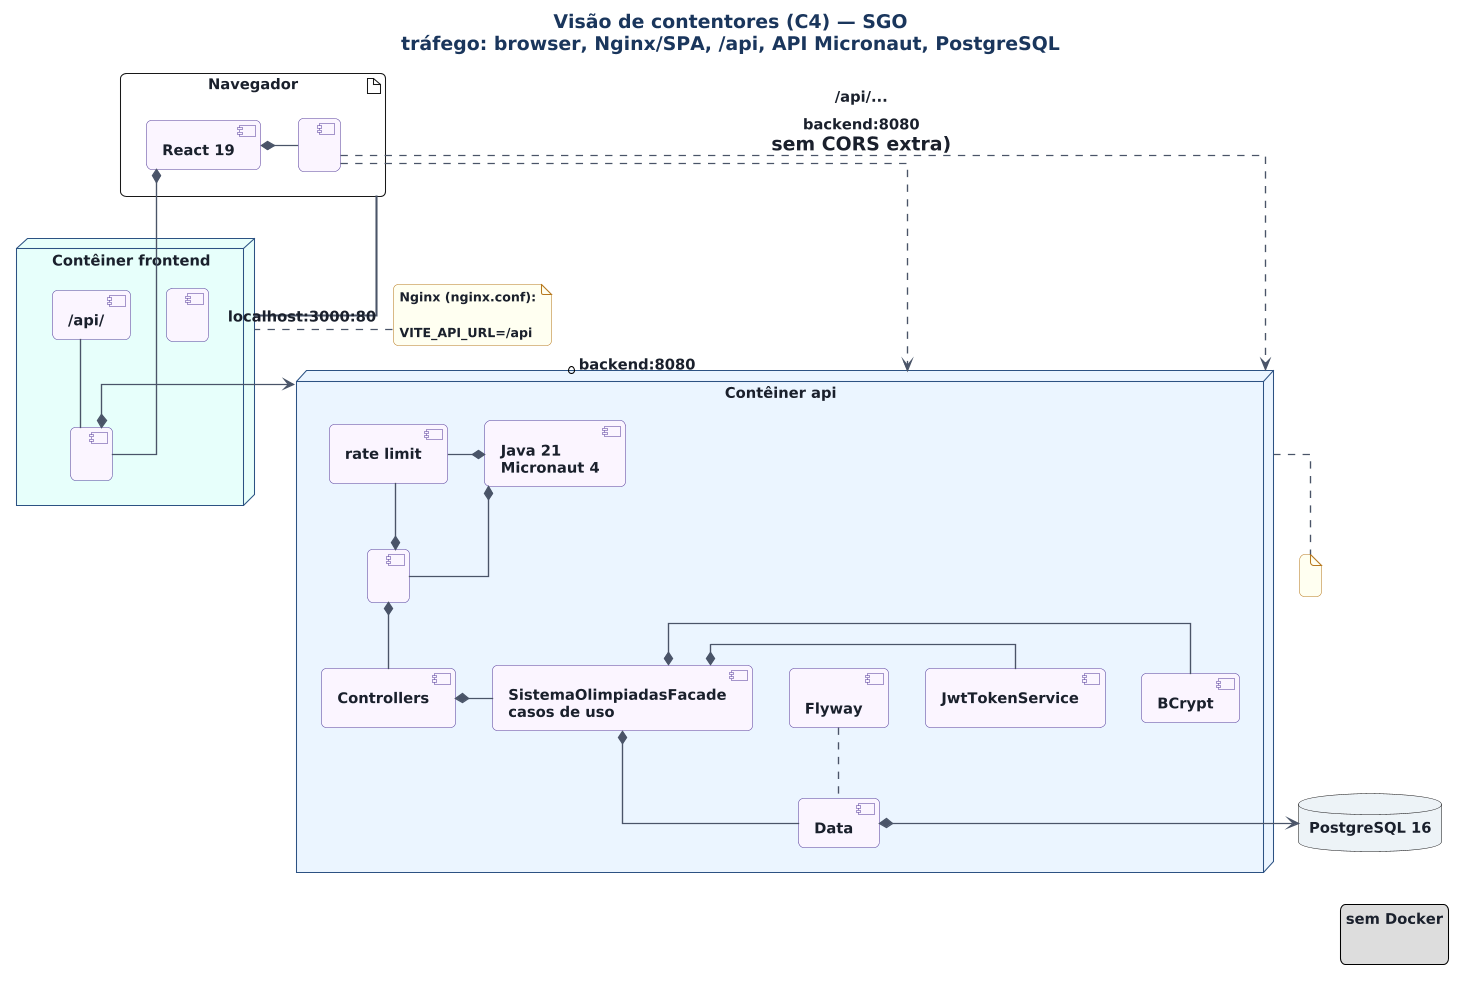

The diagram above was rendered by PlantUML. Its source (embedded in the PNG):
@startuml
' SGO estilo inlinado (cópia de _estilo-plantuml.puml — editor Web sem !include)
skinparam defaultFontName "Segoe UI", "Helvetica", Arial, sans-serif
skinparam defaultFontSize 14
skinparam defaultFontColor #1a202c
skinparam titleFontSize 18
skinparam titleFontStyle bold
skinparam titleFontColor #1a365d
skinparam shadowing false
skinparam linetype ortho
skinparam roundcorner 10
skinparam ArrowColor #4a5568
skinparam ArrowThickness 1.3
skinparam packageStyle rectangle
skinparam stereotypeCBackgroundColor #edf2f7
skinparam stereotypeCFontColor #2d3748
skinparam class {
  FontSize 14
  AttributeFontSize 13
  TitleFontSize 15
  HeaderBackgroundColor #bee3f8
  BorderColor #2b6cb0
  BackgroundColor #f7fafc
}
skinparam usecase {
  FontSize 14
  BorderColor #2f855a
  BackgroundColor #f0fff4
}
skinparam actor {
  FontSize 15
  FontColor #1a202c
}
skinparam component {
  FontSize 14
  BorderColor #553c9a
  BackgroundColor #faf5ff
}
skinparam node {
  FontSize 14
  BorderColor #2c5282
  BackgroundColor #ebf8ff
}
skinparam note {
  FontSize 12
  BackgroundColor #fffff0
  BorderColor #b7791f
}
scale 1.05

title Visão de contentores (C4) — SGO\ntráfego: browser, Nginx/SPA, **/api**, API Micronaut, PostgreSQL

artifact "Navegador" as BROWSER {
  [SPA **React 19** + Vite] as SPA
  [Chamadas HTTP: Axios\ntoken em *sessionStorage*] as AXI
}

node "Contêiner **frontend**" as C_FE #E6FFFA {
  [Nginx\nporta interna 80] as NGX
  [Assets estáticos: *dist/*\n*build* multi-stage] as ST
  [Reescrita: **/api/**] as PROXY
  ST -[hidden]left- PROXY
  PROXY -[hidden]down- NGX
  PROXY -right- NGX
}

node "Contêiner **api**" as C_API #EBF4FF {
  [Runtime **Java 21**\n**Micronaut 4**] as RUN
  [Cadeia HTTP: RequestId, CORS,\nsegurança, JWT] as CHAIN
  [**Controllers** REST +\n*OpenAPI* / *Swagger*] as REST
  [**SistemaOlimpiadasFacade** +\n**casos de uso**] as UCP
  [Hibernate / **Data**] as JPA
  [**JwtTokenService**\n(HS256)] as JWTU
  [**BCrypt**] as BCU
  [Janela móvel: **rate limit**\nPOST *auth/login*] as RLM
  [Migrações\n**Flyway**] as FLYM
  RUN *-left- RLM
  CHAIN *-up- RLM
  RLM -[hidden]right- CHAIN
}

database "**PostgreSQL 16**\n(schema *sgo*)" as DB #EDF2F7

BROWSER -[thickness=2]down- C_FE : mapeado no host\ne.g. **localhost:3000:80** \n(Compose)
SPA *-right- AXI
SPA *-down- NGX

AXI ..> C_API : JSON **/api/...** \n(Nginx: *strip* e encaminhamento\na **backend:8080**; mesmo host\n= sem CORS extra)
AXI ..> C_API : cabeçalho *Authorization* opcional

NGX *-r-> C_API : *proxy_pass* → serviço **backend:8080**\n(a API *Micronaut* não reexpõe o *prefixo* /api)

C_FE -[hidden]right- C_API

RUN *-down- CHAIN
CHAIN *-down- REST
REST *-right- UCP
UCP *-down- JPA
FLYM .. JPA
UCP *-right- BCU
UCP *-right- JWTU
JPA *-r-> DB : conexão JDBC

note left of C_FE
  **Nginx (nginx.conf):** *location /* serve o SPA; *location /api/*
  reencaminha a caminho de raiz do Micronaut (caminho
  de API alinhado ao *OpenAPI*).
  URL **VITE_API_URL=/api** no build.
end note

note bottom of C_API
  *ApiExceptionHandler* devolve *ErrorResponse* com
  *requestId* e validação; login excessivo
  gera 429 e *Retry-After*.
end note

legend right
  Em desenvolvimento **sem Docker** o *Vite* (5173) fala
  com a API (8080) e o *CORS* inclui a origem do *dev server*.
  Em CI (GitHub Actions) os testes e *build* não puxam estes
  contêineres, mas a topologia lógica mantém-se.
endlegend
@enduml